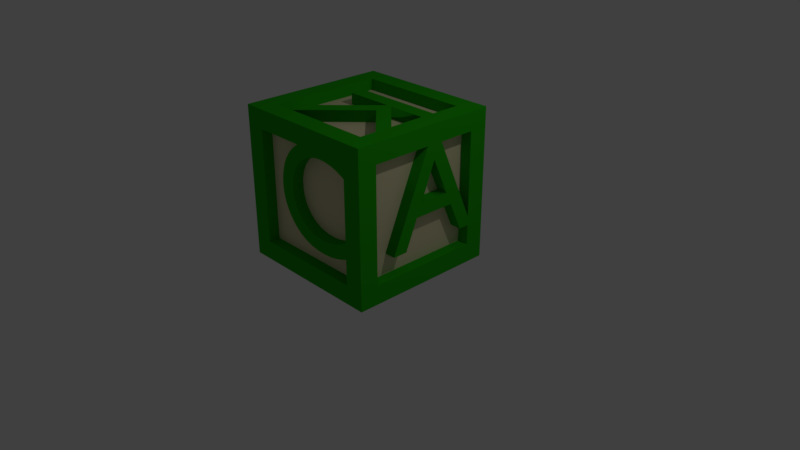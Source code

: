 # Source: toy_abc_block.blend  (saved by Blender 2.78.0; exported with 4.5.12 LTS)
import bpy
from mathutils import Matrix  # noqa: F401  (used for matrix-valued properties, if any)

bpy.ops.wm.read_factory_settings(use_empty=True)
scene = bpy.context.scene
scene.name = 'Scene'

# ---- collections
col_collection_1 = bpy.data.collections.new('Collection 1'); scene.collection.children.link(col_collection_1)

# ---- materials (node trees are filled in below, after node groups)
mat_toy_block_base = bpy.data.materials.new('toy_block_base')
mat_toy_block_base.alpha_threshold = 0.0
mat_toy_block_base.use_transparent_shadow = False
mat_toy_block_base.diffuse_color = (0.01951, 0.42, 0.003357, 1.0)
mat_toy_block_base.specular_color = (0.0392, 1.0, 0.01892)
mat_toy_block_base.roughness = 0.5
mat_toy_block_base.specular_intensity = 0.0
mat_toy_block_base.line_color = (0.0, 0.0, 0.0, 1.0)
mat_toy_block_base_inset = bpy.data.materials.new('toy_block_base_inset')
mat_toy_block_base_inset.alpha_threshold = 0.0
mat_toy_block_base_inset.use_transparent_shadow = False
mat_toy_block_base_inset.diffuse_color = (0.8, 0.7205, 0.4618, 1.0)
mat_toy_block_base_inset.specular_color = (1.0, 0.7637, 0.6194)
mat_toy_block_base_inset.roughness = 0.5
mat_toy_block_base_inset.specular_intensity = 0.07895

# ---- material node trees

# ---- world
world_world = bpy.data.worlds.new('World'); scene.world = world_world
world_world.color = (0.05088, 0.05088, 0.05088)
world_world.use_sun_shadow = False
world_world.sun_shadow_jitter_overblur = 0.0
world_world.cycles.sampling_method = 'MANUAL'

# ---- cameras
cam_camera = bpy.data.cameras.new('Camera')
cam_camera.clip_end = 100.0
cam_camera.lens = 35.0
cam_camera.sensor_width = 32.0
cam_camera.sensor_height = 18.0
cam_camera.ortho_scale = 7.314
cam_camera.dof.focus_distance = 0.0
cam_camera.dof.aperture_fstop = 128.0

# ---- lights
light_lamp = bpy.data.lights.new('Lamp', 'POINT')
light_lamp.transmission_factor = 0.0
light_lamp.cutoff_distance = 30.0
light_lamp.energy = 100.0
light_lamp.shadow_buffer_clip_start = 1.001
light_lamp.shadow_soft_size = 0.1
light_lamp.shadow_maximum_resolution = 0.006
light_lamp.use_absolute_resolution = True

# ---- meshes
me_cube = bpy.data.meshes.new('Cube')
me_cube.from_pydata([(1.0, 0.75, -0.75), (1.0, -0.75, -0.75), (-0.75, -1.0, -0.75), (-1.0, 0.75, -0.75), (1.0, 0.75, 0.75), (1.0, -0.75, 0.75), (-0.75, -1.0, 0.75), (-1.0, 0.75, 0.75), (0.75, 1.0, -0.75), (0.75, -1.0, -0.75), (0.75, 1.0, 0.75), (0.75, -1.0, 0.75), (0.75, -0.75, -1.0), (-1.0, -0.75, -0.75), (0.75, -0.75, 1.0), (-1.0, -0.75, 0.75), (-0.75, -0.75, -1.0), (-0.75, 1.0, -0.75), (-0.75, -0.75, 1.0), (-0.75, 1.0, 0.75), (0.75, 0.75, -1.0), (-0.75, 0.75, -1.0), (0.75, 0.75, 1.0), (-0.75, 0.75, 1.0), (1.0, 1.0, 1.0), (1.0, -1.0, 1.0), (-1.0, 1.0, 1.0), (-1.0, -1.0, 1.0), (1.0, 1.0, -1.0), (1.0, -1.0, -1.0), (-1.0, 1.0, -1.0), (-1.0, -1.0, -1.0), (0.8496, 0.75, -0.75), (0.8496, -0.75, -0.75), (0.8496, 0.75, 0.75), (0.8496, -0.75, 0.75), (0.75, -0.85, -0.75), (-0.75, -0.85, -0.75), (0.75, -0.85, 0.75), (-0.75, -0.85, 0.75), (-0.85, -0.75, -0.75), (-0.85, 0.75, -0.75), (-0.85, -0.75, 0.75), (-0.85, 0.75, 0.75), (0.75, 0.85, -0.75), (-0.75, 0.85, -0.75), (0.75, 0.85, 0.75), (-0.75, 0.85, 0.75), (0.75, 0.75, 0.85), (0.75, -0.75, 0.85), (-0.75, 0.75, 0.85), (-0.75, -0.75, 0.85), (0.75, 0.75, -0.85), (0.75, -0.75, -0.85), (-0.75, 0.75, -0.85), (-0.75, -0.75, -0.85)], [], [(12, 16, 55, 53), (23, 18, 51, 50), (5, 1, 33, 35), (11, 6, 39, 38), (7, 3, 41, 43), (17, 19, 47, 45), (0, 1, 29, 28), (4, 0, 28, 24), (1, 5, 25, 29), (5, 4, 24, 25), (9, 2, 31, 29), (11, 9, 29, 25), (2, 6, 27, 31), (6, 11, 25, 27), (13, 3, 30, 31), (15, 13, 31, 27), (3, 7, 26, 30), (7, 15, 27, 26), (17, 8, 28, 30), (8, 10, 24, 28), (19, 17, 30, 26), (10, 19, 26, 24), (22, 14, 25, 24), (23, 22, 24, 26), (14, 18, 27, 25), (18, 23, 26, 27), (12, 20, 28, 29), (20, 21, 30, 28), (16, 12, 29, 31), (21, 16, 31, 30), (32, 34, 35, 33), (1, 0, 32, 33), (4, 5, 35, 34), (0, 4, 34, 32), (36, 38, 39, 37), (9, 11, 38, 36), (6, 2, 37, 39), (2, 9, 36, 37), (40, 42, 43, 41), (3, 13, 40, 41), (15, 7, 43, 42), (13, 15, 42, 40), (46, 44, 45, 47), (8, 17, 45, 44), (19, 10, 46, 47), (10, 8, 44, 46), (48, 50, 51, 49), (22, 23, 50, 48), (18, 14, 49, 51), (14, 22, 48, 49), (52, 53, 55, 54), (20, 12, 53, 52), (16, 21, 54, 55), (21, 20, 52, 54)])
me_cube.polygons.foreach_set('material_index', [0, 0, 0, 0, 0, 0, 0, 0, 0, 0, 0, 0, 0, 0, 0, 0, 0, 0, 0, 0, 0, 0, 0, 0, 0, 0, 0, 0, 0, 0, 1, 0, 0, 0, 1, 0, 0, 0, 1, 0, 0, 0, 1, 0, 0, 0, 1, 0, 0, 0, 1, 0, 0, 0])
me_cube.materials.append(mat_toy_block_base)
me_cube.materials.append(mat_toy_block_base_inset)
me_cube.use_remesh_preserve_volume = False
me_cube.use_remesh_preserve_attributes = False
me_cube.use_mirror_vertex_groups = False
me_cube.update()

# ---- curves / text
txt_text_005 = bpy.data.curves.new('Text.005', 'FONT')
txt_text_005.dimensions = '2D'
txt_text_005.body = 'L'
txt_text_005.materials.append(mat_toy_block_base)
txt_text_005.use_path_clamp = True
txt_text_005.bevel_resolution = 0
txt_text_005.extrude = 0.1
txt_text_005.size = 1.94
txt_text_004 = bpy.data.curves.new('Text.004', 'FONT')
txt_text_004.dimensions = '2D'
txt_text_004.body = 'K'
txt_text_004.materials.append(mat_toy_block_base)
txt_text_004.use_path_clamp = True
txt_text_004.bevel_resolution = 0
txt_text_004.extrude = 0.1
txt_text_004.size = 1.94
txt_text_003 = bpy.data.curves.new('Text.003', 'FONT')
txt_text_003.dimensions = '2D'
txt_text_003.body = 'R'
txt_text_003.materials.append(mat_toy_block_base)
txt_text_003.use_path_clamp = True
txt_text_003.bevel_resolution = 0
txt_text_003.extrude = 0.1
txt_text_003.size = 1.94
txt_text_002 = bpy.data.curves.new('Text.002', 'FONT')
txt_text_002.dimensions = '2D'
txt_text_002.body = 'A'
txt_text_002.materials.append(mat_toy_block_base)
txt_text_002.use_path_clamp = True
txt_text_002.bevel_resolution = 0
txt_text_002.extrude = 0.1
txt_text_002.size = 1.94
txt_text_001 = bpy.data.curves.new('Text.001', 'FONT')
txt_text_001.dimensions = '2D'
txt_text_001.body = 'M'
txt_text_001.materials.append(mat_toy_block_base)
txt_text_001.use_path_clamp = True
txt_text_001.bevel_resolution = 0
txt_text_001.extrude = 0.1
txt_text_001.size = 1.94
txt_text = bpy.data.curves.new('Text', 'FONT')
txt_text.dimensions = '2D'
txt_text.body = 'C'
txt_text.materials.append(mat_toy_block_base)
txt_text.use_path_clamp = True
txt_text.bevel_resolution = 0
txt_text.extrude = 0.1
txt_text.size = 1.94

# ---- objects
ob_letter_l = bpy.data.objects.new('Letter L', txt_text_005)
ob_letter_k = bpy.data.objects.new('Letter K', txt_text_004)
ob_letter_r = bpy.data.objects.new('Letter R', txt_text_003)
ob_letter_a = bpy.data.objects.new('Letter A', txt_text_002)
ob_letter_m = bpy.data.objects.new('Letter M', txt_text_001)
ob_letter_c = bpy.data.objects.new('Letter C', txt_text)
ob_block = bpy.data.objects.new('Block', me_cube)
ob_lamp = bpy.data.objects.new('Lamp', light_lamp)
ob_camera = bpy.data.objects.new('Camera', cam_camera)

# ---- transforms, parenting, visibility, modifiers, constraints
ob_letter_l.location = (-0.4817, -0.367, 0.1035)
ob_letter_l.rotation_euler = (0.0, 3.142, 4.712)
ob_letter_l.lineart.crease_threshold = 0.0
ob_letter_k.location = (-0.4817, 0.5156, 1.898)
ob_letter_k.rotation_euler = (0.0, 0.0, 4.712)
ob_letter_k.lineart.crease_threshold = 0.0
ob_letter_r.location = (-0.8963, 0.4709, 0.5181)
ob_letter_r.rotation_euler = (1.571, 0.0, 4.712)
ob_letter_r.lineart.crease_threshold = 0.0
ob_letter_a.location = (0.9002, -0.4904, 0.5181)
ob_letter_a.rotation_euler = (1.571, 0.0, 1.571)
ob_letter_a.lineart.crease_threshold = 0.0
ob_letter_m.location = (0.5222, 0.8982, 0.5181)
ob_letter_m.rotation_euler = (1.571, 0.0, 3.142)
ob_letter_m.lineart.crease_threshold = 0.0
ob_letter_c.location = (-0.4736, -0.8984, 0.5181)
ob_letter_c.rotation_euler = (1.571, 0.0, 0.0)
ob_letter_c.lineart.crease_threshold = 0.0
ob_block.location = (0.0, 0.0, 1.0)
ob_block.lock_rotations_4d = False
ob_block.empty_display_type = 'ARROWS'
ob_block.lineart.crease_threshold = 0.0
ob_lamp.location = (4.076, 1.005, 5.904)
ob_lamp.rotation_euler = (0.6503, 0.05522, 1.866)
ob_lamp.lock_rotations_4d = False
ob_lamp.empty_display_type = 'ARROWS'
ob_lamp.color = (0.0, 0.0, 0.0, 0.0)
ob_lamp.lineart.crease_threshold = 0.0
ob_camera.location = (7.481, -6.508, 5.344)
ob_camera.rotation_euler = (1.109, 0.0, 0.8149)
ob_camera.lock_rotations_4d = False
ob_camera.empty_display_type = 'ARROWS'
ob_camera.color = (0.0, 0.0, 0.0, 0.0)
ob_camera.display_type = 'WIRE'
ob_camera.lineart.crease_threshold = 0.0

# ---- collection membership
col_collection_1.objects.link(ob_letter_l)
col_collection_1.objects.link(ob_letter_k)
col_collection_1.objects.link(ob_letter_r)
col_collection_1.objects.link(ob_letter_a)
col_collection_1.objects.link(ob_letter_m)
col_collection_1.objects.link(ob_letter_c)
col_collection_1.objects.link(ob_block)
col_collection_1.objects.link(ob_lamp)
col_collection_1.objects.link(ob_camera)

# ---- scene / render settings (as saved in the file)
scene.camera = ob_camera
scene.frame_start = 1; scene.frame_end = 250; scene.frame_set(1)
scene.render.engine = 'BLENDER_EEVEE_NEXT'
scene.render.resolution_percentage = 50
scene.render.dither_intensity = 0.0
scene.cycles.use_denoising = False
scene.cycles.samples = 128
scene.cycles.sampling_pattern = 'TABULATED_SOBOL'
scene.cycles.light_sampling_threshold = 0.0
scene.cycles.use_adaptive_sampling = False
scene.cycles.use_light_tree = False
scene.cycles.blur_glossy = 0.0
scene.cycles.sample_clamp_indirect = 0.0
scene.view_settings.view_transform = 'Standard'
bpy.context.view_layer.update()
